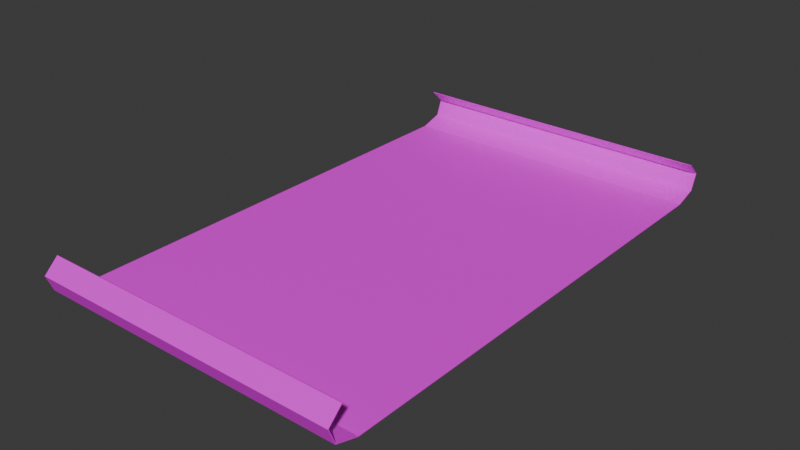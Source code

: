 # Source: drawing.blend  (saved by Blender 5.0.118; exported with 4.5.12 LTS)
import bpy
from mathutils import Matrix  # noqa: F401  (used for matrix-valued properties, if any)

bpy.ops.wm.read_factory_settings(use_empty=True)
scene = bpy.context.scene
scene.name = 'Scene'

# ---- images (referenced by path relative to the original .blend; pixels are not part of the script)
import os
ASSET_DIR = os.environ.get("B2B_ASSET_DIR", "")  # directory of the original .blend (textures are referenced by path, not embedded)
HERE = os.path.dirname(os.path.abspath(__file__))  # packed textures are extracted next to this script under _unpacked/

def load_image(name, relpath, width, height, colorspace="sRGB"):
    """Load a texture the original file referenced (path relative to the .blend, or extracted next to this script)."""
    p = next((c for c in (os.path.join(HERE, relpath), os.path.join(ASSET_DIR, relpath)) if relpath and os.path.exists(c)), "")
    if p:
        img = bpy.data.images.load(p, check_existing=True)
        img.name = name
    else:  # same state as the original file: an image datablock whose file is absent (Cycles renders it pink)
        img = bpy.data.images.new(name, width, height)
        img.source = "FILE"
        img.filepath = "//" + (relpath or name)
    img.colorspace_settings.name = colorspace
    return img
img_drawing_1_jpg = load_image('drawing_1.jpg', 'drawing_1.jpg', 1024, 1024, 'sRGB')
img_drawing_2_jpg = load_image('drawing_2.jpg', 'drawing_2.jpg', 1024, 1024, 'sRGB')

# ---- materials (node trees are filled in below, after node groups)
mat_drawing_1 = bpy.data.materials.new('drawing_1')
mat_drawing_2 = bpy.data.materials.new('drawing_2')

# ---- material node trees
mat_drawing_1.use_nodes = True; mat_drawing_1.node_tree.nodes.clear()
_N = mat_drawing_1.node_tree.nodes; _L = mat_drawing_1.node_tree.links
n0 = _N.new('ShaderNodeBsdfPrincipled'); n0.name = 'Принципиальный BSDF'; n0.location = (-200, 100)
n1 = _N.new('ShaderNodeOutputMaterial'); n1.name = 'Вывод материала'; n1.location = (200, 100)
n2 = _N.new('ShaderNodeTexImage'); n2.name = 'Текстура изображения'; n2.location = (-490, 80)
n2.image = img_drawing_1_jpg
_L.new(n0.outputs[0], n1.inputs[0])
_L.new(n2.outputs[0], n0.inputs[0])
n1.is_active_output = True
mat_drawing_2.use_nodes = True; mat_drawing_2.node_tree.nodes.clear()
_N = mat_drawing_2.node_tree.nodes; _L = mat_drawing_2.node_tree.links
n0 = _N.new('ShaderNodeBsdfPrincipled'); n0.name = 'Принципиальный BSDF'; n0.location = (-200, 100)
n1 = _N.new('ShaderNodeOutputMaterial'); n1.name = 'Вывод материала'; n1.location = (200, 100)
n2 = _N.new('ShaderNodeTexImage'); n2.name = 'Текстура изображения'; n2.location = (-490, 80)
n2.image = img_drawing_2_jpg
_L.new(n0.outputs[0], n1.inputs[0])
_L.new(n2.outputs[0], n0.inputs[0])
n1.is_active_output = True

# ---- world
world_world = bpy.data.worlds.new('World'); scene.world = world_world
world_world.use_nodes = True; world_world.node_tree.nodes.clear()
_N = world_world.node_tree.nodes; _L = world_world.node_tree.links
n0 = _N.new('ShaderNodeOutputWorld'); n0.name = 'World Output'; n0.location = (200, 100)
n1 = _N.new('ShaderNodeBackground'); n1.name = 'Background'; n1.location = (-200, 100)
n1.inputs[0].default_value = (0.05088, 0.05088, 0.05088, 1.0)
_L.new(n1.outputs[0], n0.inputs[0])
n0.is_active_output = True
world_world.color = (0.05088, 0.05088, 0.05088)
world_world.sun_shadow_jitter_overblur = 0.0

# ---- meshes
me_drawing = bpy.data.meshes.new('drawing')
me_drawing.from_pydata([(0.3, -0.4443, 0.0), (0.3, 0.4443, 0.0), (-0.3, -0.4443, 0.0), (-0.3, 0.4443, 0.0), (0.3, -0.2222, 0.0), (0.3, 2.648e-08, 0.0), (0.3, 0.2222, 0.0), (-0.3, 0.2222, 0.0), (-0.3, -2.648e-08, 0.0), (-0.3, -0.2222, 0.0), (0.3, 0.4863, 0.01309), (-0.3, 0.4863, 0.01309), (0.3, 0.4983, 0.04301), (-0.3, 0.4983, 0.04301), (0.3, 0.4717, 0.06839), (-0.3, 0.4717, 0.06839), (0.3, -0.4863, 0.01309), (-0.3, -0.4863, 0.01309), (0.3, -0.4983, 0.04301), (-0.3, -0.4983, 0.04301), (0.3, -0.4717, 0.06839), (-0.3, -0.4717, 0.06839), (-0.3, -0.4447, -0.001024), (0.3, -0.4447, -0.001024), (0.3, 0.2222, -0.001024), (0.3, 0.4447, -0.001024), (-0.3, 0.4447, -0.001024), (-0.3, -0.2222, -0.001024), (0.3, -0.2222, -0.001024), (0.3, 2.648e-08, -0.001024), (-0.3, 0.2222, -0.001024), (-0.3, -2.648e-08, -0.001024), (0.3, 0.4876, 0.01236), (-0.3, 0.4876, 0.01236), (0.3, 0.5, 0.04321), (-0.3, 0.5, 0.04321), (0.3, 0.473, 0.06898), (-0.3, 0.473, 0.06898), (-0.3, -0.4876, 0.01236), (0.3, -0.4876, 0.01236), (-0.3, -0.5, 0.04321), (0.3, -0.5, 0.04321), (-0.3, -0.473, 0.06898), (0.3, -0.473, 0.06898)], [], [(6, 1, 3, 7), (0, 4, 9, 2), (4, 5, 8, 9), (5, 6, 7, 8), (1, 10, 11, 3), (10, 12, 13, 11), (12, 14, 15, 13), (2, 17, 16, 0), (17, 19, 18, 16), (19, 21, 20, 18), (24, 30, 26, 25), (23, 22, 27, 28), (28, 27, 31, 29), (29, 31, 30, 24), (25, 26, 33, 32), (32, 33, 35, 34), (34, 35, 37, 36), (22, 23, 39, 38), (38, 39, 41, 40), (40, 41, 43, 42), (19, 40, 42, 21), (7, 30, 31, 8), (16, 39, 23, 0), (6, 24, 25, 1), (8, 31, 27, 9), (2, 22, 38, 17), (13, 35, 33, 11), (9, 27, 22, 2), (10, 32, 34, 12), (18, 41, 39, 16), (0, 23, 28, 4), (14, 36, 37, 15), (17, 38, 40, 19), (4, 28, 29, 5), (15, 37, 35, 13), (21, 42, 43, 20), (5, 29, 24, 6), (12, 34, 36, 14), (11, 33, 26, 3), (20, 43, 41, 18), (3, 26, 30, 7), (1, 25, 32, 10)])
me_drawing.polygons.foreach_set('material_index', [0, 0, 0, 0, 0, 0, 0, 0, 0, 0, 1, 1, 1, 1, 1, 1, 1, 1, 1, 1, 1, 1, 1, 1, 1, 1, 1, 1, 1, 1, 1, 1, 1, 1, 1, 1, 1, 1, 1, 1, 1, 1])
_uv = me_drawing.uv_layers.new(name='UVMap')
_uv.uv.foreach_set('vector', [0.299, 0.9995, 0.09311, 0.9995, 0.09311, 0.00456, 0.299, 0.00456, 0.9166, 0.9995, 0.7108, 0.9995, 0.7108, 0.00456, 0.9166, 0.00456, 0.7108, 0.9995, 0.5049, 0.9995, 0.5049, 0.00456, 0.7108, 0.00456, 0.5049, 0.9995, 0.299, 0.9995, 0.299, 0.00456, 0.5049, 0.00456, 0.09311, 0.9995, 0.05417, 0.9995, 0.05417, 0.00456, 0.09311, 0.00456, 0.05366, 0.9995, 0.001218, 0.9996, 0.001218, 0.004607, 0.05366, 0.00456, 0.001218, 0.9996, 0.05094, 0.9996, 0.05094, 0.004607, 0.001218, 0.004607, 0.9166, 0.00456, 0.9556, 0.00456, 0.9556, 0.9995, 0.9166, 0.9995, 0.9567, 0.00456, 0.9998, 0.00456, 0.9998, 0.9995, 0.9567, 0.9995, 0.9998, 0.00456, 0.9568, 0.00456, 0.9568, 0.9995, 0.9998, 0.9995, 0.7961, 0.7222, 0.2039, 0.7222, 0.2039, 0.9447, 0.7961, 0.9447, 0.7961, 0.05535, 0.2039, 0.05535, 0.2039, 0.2778, 0.7961, 0.2778, 0.7961, 0.2778, 0.2039, 0.2778, 0.2039, 0.5, 0.7961, 0.5, 0.7961, 0.5, 0.2039, 0.5, 0.2039, 0.7222, 0.7961, 0.7222, 0.7961, 0.9447, 0.2039, 0.9447, 0.2039, 0.9876, 0.7961, 0.9876, 0.7961, 0.4873, 0.2039, 0.4873, 0.2039, 0.5334, 0.7961, 0.5334, 0.7961, 0.5334, 0.2039, 0.5334, 0.2039, 0.572, 0.7961, 0.572, 0.2039, 0.05535, 0.7961, 0.05535, 0.7961, 0.01237, 0.2039, 0.01237, 0.2039, 0.4873, 0.7961, 0.4873, 0.7961, 0.5334, 0.2039, 0.5334, 0.2039, 0.5334, 0.7961, 0.5334, 0.7961, 0.572, 0.2039, 0.572, 0.1679, 0.5331, 0.1668, 0.5334, 0.1848, 0.572, 0.1856, 0.5711, 0.648, 0.4688, 0.648, 0.4672, 0.5, 0.4672, 0.5, 0.4688, 0.1759, 0.4884, 0.175, 0.4873, 0.2037, 0.4672, 0.2039, 0.4688, 0.648, 0.4688, 0.648, 0.4672, 0.7963, 0.4672, 0.7961, 0.4688, 0.5, 0.4688, 0.5, 0.4672, 0.352, 0.4672, 0.352, 0.4688, 0.2039, 0.4688, 0.2037, 0.4672, 0.175, 0.4873, 0.1759, 0.4884, 0.8321, 0.5331, 0.8332, 0.5334, 0.825, 0.4873, 0.8241, 0.4884, 0.352, 0.4688, 0.352, 0.4672, 0.2037, 0.4672, 0.2039, 0.4688, 0.8241, 0.4884, 0.825, 0.4873, 0.8332, 0.5334, 0.8321, 0.5331, 0.1679, 0.5331, 0.1668, 0.5334, 0.175, 0.4873, 0.1759, 0.4884, 0.2039, 0.4688, 0.2037, 0.4672, 0.352, 0.4672, 0.352, 0.4688, 0.7961, 0.9717, 0.7961, 0.973, 0.2039, 0.973, 0.2039, 0.9717, 0.1759, 0.4884, 0.175, 0.4873, 0.1668, 0.5334, 0.1679, 0.5331, 0.352, 0.4688, 0.352, 0.4672, 0.5, 0.4672, 0.5, 0.4688, 0.8144, 0.5711, 0.8152, 0.572, 0.8332, 0.5334, 0.8321, 0.5331, 0.2039, 0.02826, 0.2039, 0.027, 0.7961, 0.027, 0.7961, 0.02826, 0.5, 0.4688, 0.5, 0.4672, 0.648, 0.4672, 0.648, 0.4688, 0.8321, 0.5331, 0.8332, 0.5334, 0.8152, 0.572, 0.8144, 0.5711, 0.8241, 0.4884, 0.825, 0.4873, 0.7963, 0.4672, 0.7961, 0.4688, 0.1856, 0.5711, 0.1848, 0.572, 0.1668, 0.5334, 0.1679, 0.5331, 0.7961, 0.4688, 0.7963, 0.4672, 0.648, 0.4672, 0.648, 0.4688, 0.7961, 0.4688, 0.7963, 0.4672, 0.825, 0.4873, 0.8241, 0.4884])
me_drawing.materials.append(mat_drawing_1)
me_drawing.materials.append(mat_drawing_2)
me_drawing.update()

# ---- objects
ob_drawing = bpy.data.objects.new('drawing', me_drawing)
ob_drawing_1 = bpy.data.objects.new('Drawing', None)

# ---- transforms, parenting, visibility, modifiers, constraints
ob_drawing.parent = ob_drawing_1
ob_drawing.location = (0.0, 0.0, 0.0)
ob_drawing_1.location = (0.0, 0.0, 0.0)

# ---- collection membership
scene.collection.objects.link(ob_drawing)
scene.collection.objects.link(ob_drawing_1)

# ---- scene / render settings (as saved in the file)
scene.frame_start = 1; scene.frame_end = 250; scene.frame_set(1)
scene.render.engine = 'BLENDER_EEVEE_NEXT'
scene.render.bake_bias = 0.0
scene.render.bake_samples = 0
scene.cycles.sampling_pattern = 'TABULATED_SOBOL'
scene.eevee.use_volume_custom_range = False
bpy.context.view_layer.update()

# ---- added for rendering (the .blend has no active camera and no usable light): camera, sun
cam_auto = bpy.data.cameras.new('AutoCamera')
cam_auto.lens = 50.0
cam_auto.sensor_width = 36.0
cam_auto.clip_end = 1000.0
ob_auto_camera = bpy.data.objects.new('AutoCamera', cam_auto)
scene.collection.objects.link(ob_auto_camera)
ob_auto_camera.location = (1.08093, -1.29712, 0.89872)
ob_auto_camera.rotation_euler = (1.09748, -7.21219e-08, 0.694738)
scene.camera = ob_auto_camera
light_auto_sun = bpy.data.lights.new('AutoSun', 'SUN')
light_auto_sun.energy = 3.0
light_auto_sun.angle = 0.0523599
ob_auto_sun = bpy.data.objects.new('AutoSun', light_auto_sun)
scene.collection.objects.link(ob_auto_sun)
ob_auto_sun.rotation_euler = (0.872665, 0.174533, 0.523599)
bpy.context.view_layer.update()
